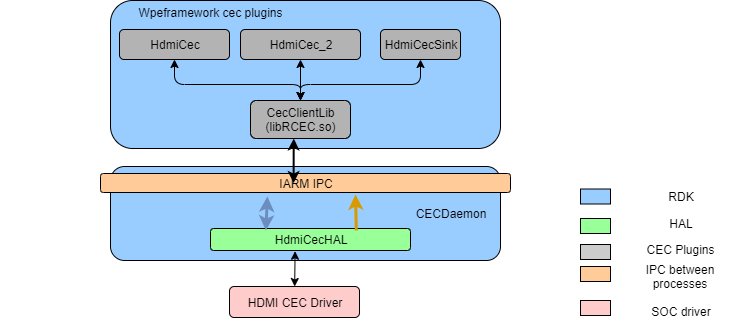

The diagram above was exported from draw.io. Its source (the exported page's mxGraphModel, read from the mxfile embedded in the PNG):
<mxGraphModel dx="1408" dy="544" grid="1" gridSize="10" guides="1" tooltips="1" connect="1" arrows="1" fold="1" page="1" pageScale="1" pageWidth="827" pageHeight="1169" math="0" shadow="0">
  <root>
    <mxCell id="0" />
    <mxCell id="1" parent="0" />
    <mxCell id="H63b1uc6GlcGCMMwr6H1-1" value="" style="rounded=1;whiteSpace=wrap;html=1;fillColor=#99CCFF;" vertex="1" parent="1">
      <mxGeometry x="550" y="300" width="390" height="148" as="geometry" />
    </mxCell>
    <mxCell id="H63b1uc6GlcGCMMwr6H1-2" value="" style="rounded=1;whiteSpace=wrap;html=1;fillColor=#99CCFF;" vertex="1" parent="1">
      <mxGeometry x="550" y="466" width="390" height="94" as="geometry" />
    </mxCell>
    <mxCell id="H63b1uc6GlcGCMMwr6H1-3" value="HDMI CEC Driver" style="rounded=1;whiteSpace=wrap;html=1;fillColor=#FFCCCC;" vertex="1" parent="1">
      <mxGeometry x="669" y="586" width="130" height="31" as="geometry" />
    </mxCell>
    <mxCell id="H63b1uc6GlcGCMMwr6H1-4" value="HdmiCec" style="rounded=1;whiteSpace=wrap;html=1;fillColor=#B3B3B3;" vertex="1" parent="1">
      <mxGeometry x="559" y="329" width="110" height="30" as="geometry" />
    </mxCell>
    <mxCell id="H63b1uc6GlcGCMMwr6H1-5" value="HdmiCec_2" style="rounded=1;whiteSpace=wrap;html=1;fillColor=#B3B3B3;" vertex="1" parent="1">
      <mxGeometry x="680" y="329" width="120" height="30" as="geometry" />
    </mxCell>
    <mxCell id="H63b1uc6GlcGCMMwr6H1-6" value="HdmiCecSink" style="rounded=1;whiteSpace=wrap;html=1;fillColor=#B3B3B3;" vertex="1" parent="1">
      <mxGeometry x="820" y="329" width="80" height="30" as="geometry" />
    </mxCell>
    <mxCell id="H63b1uc6GlcGCMMwr6H1-7" value="Wpeframework cec plugins" style="text;html=1;strokeColor=none;fillColor=none;align=center;verticalAlign=middle;whiteSpace=wrap;rounded=0;" vertex="1" parent="1">
      <mxGeometry x="440" y="302" width="420" height="20" as="geometry" />
    </mxCell>
    <mxCell id="H63b1uc6GlcGCMMwr6H1-8" value="CecClientLib&lt;br&gt;(libRCEC.so)" style="rounded=1;whiteSpace=wrap;html=1;fillColor=#B3B3B3;" vertex="1" parent="1">
      <mxGeometry x="690" y="400" width="100" height="38" as="geometry" />
    </mxCell>
    <mxCell id="H63b1uc6GlcGCMMwr6H1-9" value="" style="endArrow=classic;startArrow=classic;html=1;exitX=0.5;exitY=0;exitDx=0;exitDy=0;entryX=0.5;entryY=1;entryDx=0;entryDy=0;" edge="1" parent="1" source="H63b1uc6GlcGCMMwr6H1-8" target="H63b1uc6GlcGCMMwr6H1-4">
      <mxGeometry width="50" height="50" relative="1" as="geometry">
        <mxPoint x="600" y="434" as="sourcePoint" />
        <mxPoint x="650" y="384" as="targetPoint" />
        <Array as="points">
          <mxPoint x="740" y="384" />
          <mxPoint x="614" y="384" />
        </Array>
      </mxGeometry>
    </mxCell>
    <mxCell id="H63b1uc6GlcGCMMwr6H1-10" value="" style="endArrow=classic;startArrow=classic;html=1;exitX=0.5;exitY=0;exitDx=0;exitDy=0;" edge="1" parent="1" source="H63b1uc6GlcGCMMwr6H1-8" target="H63b1uc6GlcGCMMwr6H1-5">
      <mxGeometry width="50" height="50" relative="1" as="geometry">
        <mxPoint x="770" y="434" as="sourcePoint" />
        <mxPoint x="820" y="384" as="targetPoint" />
      </mxGeometry>
    </mxCell>
    <mxCell id="H63b1uc6GlcGCMMwr6H1-11" value="" style="endArrow=classic;startArrow=classic;html=1;exitX=0.5;exitY=0;exitDx=0;exitDy=0;entryX=0.5;entryY=1;entryDx=0;entryDy=0;" edge="1" parent="1" source="H63b1uc6GlcGCMMwr6H1-8" target="H63b1uc6GlcGCMMwr6H1-6">
      <mxGeometry width="50" height="50" relative="1" as="geometry">
        <mxPoint x="750" y="434" as="sourcePoint" />
        <mxPoint x="800" y="384" as="targetPoint" />
        <Array as="points">
          <mxPoint x="740" y="384" />
          <mxPoint x="860" y="384" />
        </Array>
      </mxGeometry>
    </mxCell>
    <mxCell id="H63b1uc6GlcGCMMwr6H1-12" value="IARM IPC" style="rounded=1;whiteSpace=wrap;html=1;fillColor=#FFCC99;" vertex="1" parent="1">
      <mxGeometry x="540" y="473" width="410" height="19" as="geometry" />
    </mxCell>
    <mxCell id="H63b1uc6GlcGCMMwr6H1-13" value="HdmiCecHAL" style="rounded=1;whiteSpace=wrap;html=1;fillColor=#99FF99;" vertex="1" parent="1">
      <mxGeometry x="650" y="528" width="200" height="22" as="geometry" />
    </mxCell>
    <mxCell id="H63b1uc6GlcGCMMwr6H1-14" value="" style="endArrow=classic;startArrow=classic;html=1;entryX=0.423;entryY=1.033;entryDx=0;entryDy=0;entryPerimeter=0;" edge="1" parent="1" source="H63b1uc6GlcGCMMwr6H1-3" target="H63b1uc6GlcGCMMwr6H1-13">
      <mxGeometry width="50" height="50" relative="1" as="geometry">
        <mxPoint x="750" y="1094" as="sourcePoint" />
        <mxPoint x="726" y="994" as="targetPoint" />
      </mxGeometry>
    </mxCell>
    <mxCell id="H63b1uc6GlcGCMMwr6H1-15" value="CECDaemon" style="text;html=1;strokeColor=none;fillColor=none;align=center;verticalAlign=middle;whiteSpace=wrap;rounded=0;" vertex="1" parent="1">
      <mxGeometry x="790" y="503" width="200" height="20" as="geometry" />
    </mxCell>
    <mxCell id="H63b1uc6GlcGCMMwr6H1-16" value="" style="endArrow=classic;startArrow=classic;html=1;strokeWidth=2;fillColor=#3399FF;entryX=0.432;entryY=1;entryDx=0;entryDy=0;exitX=0.471;exitY=0.5;exitDx=0;exitDy=0;exitPerimeter=0;entryPerimeter=0;" edge="1" parent="1" source="H63b1uc6GlcGCMMwr6H1-12" target="H63b1uc6GlcGCMMwr6H1-8">
      <mxGeometry width="50" height="50" relative="1" as="geometry">
        <mxPoint x="720" y="514" as="sourcePoint" />
        <mxPoint x="770" y="464" as="targetPoint" />
      </mxGeometry>
    </mxCell>
    <mxCell id="H63b1uc6GlcGCMMwr6H1-17" value="" style="endArrow=classic;startArrow=classic;html=1;fillColor=#dae8fc;exitX=0.277;exitY=0.091;exitDx=0;exitDy=0;exitPerimeter=0;entryX=0.407;entryY=1.211;entryDx=0;entryDy=0;strokeColor=#6c8ebf;strokeWidth=3;entryPerimeter=0;" edge="1" parent="1" source="H63b1uc6GlcGCMMwr6H1-13" target="H63b1uc6GlcGCMMwr6H1-12">
      <mxGeometry width="50" height="50" relative="1" as="geometry">
        <mxPoint x="680" y="547" as="sourcePoint" />
        <mxPoint x="678" y="487" as="targetPoint" />
      </mxGeometry>
    </mxCell>
    <mxCell id="H63b1uc6GlcGCMMwr6H1-18" value="" style="endArrow=classic;html=1;fillColor=#ffe6cc;exitX=0.729;exitY=0.091;exitDx=0;exitDy=0;exitPerimeter=0;strokeColor=#d79b00;strokeWidth=3;entryX=0.622;entryY=1.105;entryDx=0;entryDy=0;entryPerimeter=0;" edge="1" parent="1" source="H63b1uc6GlcGCMMwr6H1-13" target="H63b1uc6GlcGCMMwr6H1-12">
      <mxGeometry width="50" height="50" relative="1" as="geometry">
        <mxPoint x="780" y="547" as="sourcePoint" />
        <mxPoint x="794" y="492" as="targetPoint" />
      </mxGeometry>
    </mxCell>
    <mxCell id="H63b1uc6GlcGCMMwr6H1-19" value="RDK" style="text;html=1;strokeColor=none;fillColor=none;align=center;verticalAlign=middle;whiteSpace=wrap;rounded=0;" vertex="1" parent="1">
      <mxGeometry x="1060" y="486" width="120" height="20" as="geometry" />
    </mxCell>
    <mxCell id="H63b1uc6GlcGCMMwr6H1-20" value="HAL" style="text;html=1;strokeColor=none;fillColor=none;align=center;verticalAlign=middle;whiteSpace=wrap;rounded=0;" vertex="1" parent="1">
      <mxGeometry x="1060" y="513" width="120" height="20" as="geometry" />
    </mxCell>
    <mxCell id="H63b1uc6GlcGCMMwr6H1-21" value="CEC Plugins" style="text;html=1;strokeColor=none;fillColor=none;align=center;verticalAlign=middle;whiteSpace=wrap;rounded=0;" vertex="1" parent="1">
      <mxGeometry x="1060" y="539" width="120" height="20" as="geometry" />
    </mxCell>
    <mxCell id="H63b1uc6GlcGCMMwr6H1-22" value="IPC between processes" style="text;html=1;strokeColor=none;fillColor=none;align=center;verticalAlign=middle;whiteSpace=wrap;rounded=0;" vertex="1" parent="1">
      <mxGeometry x="1060" y="566" width="120" height="20" as="geometry" />
    </mxCell>
    <mxCell id="H63b1uc6GlcGCMMwr6H1-23" value="" style="rounded=0;whiteSpace=wrap;html=1;fillColor=#FFCCCC;" vertex="1" parent="1">
      <mxGeometry x="1020" y="600" width="30" height="15" as="geometry" />
    </mxCell>
    <mxCell id="H63b1uc6GlcGCMMwr6H1-24" value="SOC driver" style="text;html=1;strokeColor=none;fillColor=none;align=center;verticalAlign=middle;whiteSpace=wrap;rounded=0;" vertex="1" parent="1">
      <mxGeometry x="1060" y="600.5" width="120" height="20" as="geometry" />
    </mxCell>
    <mxCell id="H63b1uc6GlcGCMMwr6H1-25" value="" style="rounded=0;whiteSpace=wrap;html=1;fillColor=#FFCC99;" vertex="1" parent="1">
      <mxGeometry x="1020" y="566" width="30" height="15" as="geometry" />
    </mxCell>
    <mxCell id="H63b1uc6GlcGCMMwr6H1-26" value="" style="rounded=0;whiteSpace=wrap;html=1;fillColor=#CCCCCC;" vertex="1" parent="1">
      <mxGeometry x="1020" y="544" width="30" height="15" as="geometry" />
    </mxCell>
    <mxCell id="H63b1uc6GlcGCMMwr6H1-27" value="" style="rounded=0;whiteSpace=wrap;html=1;fillColor=#99FF99;" vertex="1" parent="1">
      <mxGeometry x="1020" y="518" width="30" height="15" as="geometry" />
    </mxCell>
    <mxCell id="H63b1uc6GlcGCMMwr6H1-28" value="" style="rounded=0;whiteSpace=wrap;html=1;fillColor=#99CCFF;" vertex="1" parent="1">
      <mxGeometry x="1020" y="488.5" width="30" height="15" as="geometry" />
    </mxCell>
  </root>
</mxGraphModel>